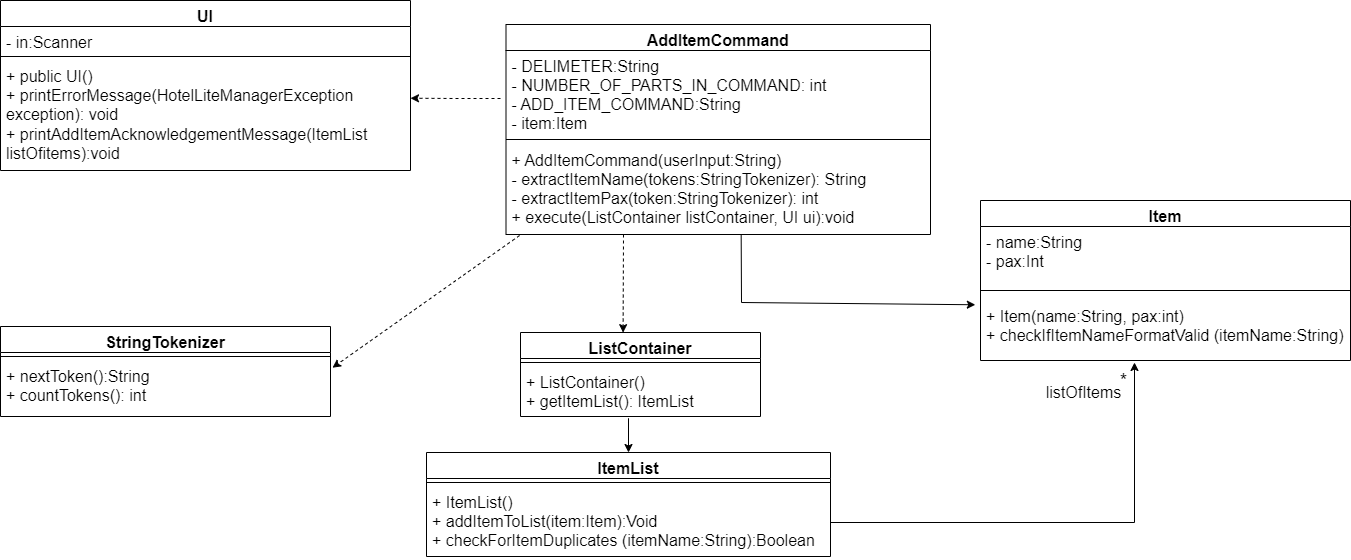

The diagram above was exported from draw.io. Its source (the exported page's mxGraphModel, read from the mxfile embedded in the PNG):
<mxGraphModel dx="2249" dy="767" grid="1" gridSize="10" guides="1" tooltips="1" connect="1" arrows="1" fold="1" page="1" pageScale="1" pageWidth="827" pageHeight="1169" math="0" shadow="0">
  <root>
    <mxCell id="WIyWlLk6GJQsqaUBKTNV-0" />
    <mxCell id="WIyWlLk6GJQsqaUBKTNV-1" parent="WIyWlLk6GJQsqaUBKTNV-0" />
    <mxCell id="6EeUMykk1xDyM37zRZG6-9" value="Item" style="swimlane;fontStyle=1;align=center;verticalAlign=top;childLayout=stackLayout;horizontal=1;startSize=26;horizontalStack=0;resizeParent=1;resizeParentMax=0;resizeLast=0;collapsible=1;marginBottom=0;fontSize=16;" parent="WIyWlLk6GJQsqaUBKTNV-1" vertex="1">
      <mxGeometry x="720" y="538" width="370" height="160" as="geometry" />
    </mxCell>
    <mxCell id="6EeUMykk1xDyM37zRZG6-10" value="- name:String&#10;- pax:Int" style="text;strokeColor=none;fillColor=none;align=left;verticalAlign=top;spacingLeft=4;spacingRight=4;overflow=hidden;rotatable=0;points=[[0,0.5],[1,0.5]];portConstraint=eastwest;fontSize=16;" parent="6EeUMykk1xDyM37zRZG6-9" vertex="1">
      <mxGeometry y="26" width="370" height="54" as="geometry" />
    </mxCell>
    <mxCell id="6EeUMykk1xDyM37zRZG6-11" value="" style="line;strokeWidth=1;fillColor=none;align=left;verticalAlign=middle;spacingTop=-1;spacingLeft=3;spacingRight=3;rotatable=0;labelPosition=right;points=[];portConstraint=eastwest;fontSize=16;" parent="6EeUMykk1xDyM37zRZG6-9" vertex="1">
      <mxGeometry y="80" width="370" height="20" as="geometry" />
    </mxCell>
    <mxCell id="6EeUMykk1xDyM37zRZG6-12" value="+ Item(name:String, pax:int)&#10;+ checkIfItemNameFormatValid (itemName:String)&#10;&#10;" style="text;strokeColor=none;fillColor=none;align=left;verticalAlign=top;spacingLeft=4;spacingRight=4;overflow=hidden;rotatable=0;points=[[0,0.5],[1,0.5]];portConstraint=eastwest;fontSize=16;" parent="6EeUMykk1xDyM37zRZG6-9" vertex="1">
      <mxGeometry y="100" width="370" height="60" as="geometry" />
    </mxCell>
    <mxCell id="6EeUMykk1xDyM37zRZG6-25" style="edgeStyle=orthogonalEdgeStyle;rounded=0;orthogonalLoop=1;jettySize=auto;html=1;labelBackgroundColor=default;labelBorderColor=none;fontSize=16;" parent="WIyWlLk6GJQsqaUBKTNV-1" edge="1">
      <mxGeometry relative="1" as="geometry">
        <mxPoint x="874" y="700" as="targetPoint" />
        <mxPoint x="570" y="862" as="sourcePoint" />
        <Array as="points">
          <mxPoint x="569.5" y="860" />
          <mxPoint x="873.5" y="860" />
        </Array>
      </mxGeometry>
    </mxCell>
    <mxCell id="6EeUMykk1xDyM37zRZG6-26" value="&lt;font style=&quot;font-size: 19px;&quot;&gt;*&lt;/font&gt;" style="edgeLabel;html=1;align=center;verticalAlign=middle;resizable=0;points=[];fontSize=19;" parent="6EeUMykk1xDyM37zRZG6-25" connectable="0" vertex="1">
      <mxGeometry x="0.909" y="1" relative="1" as="geometry">
        <mxPoint x="-11" y="-3" as="offset" />
      </mxGeometry>
    </mxCell>
    <mxCell id="6EeUMykk1xDyM37zRZG6-27" value="&lt;font style=&quot;font-size: 16px&quot;&gt;listOfItems&lt;/font&gt;" style="edgeLabel;html=1;align=center;verticalAlign=middle;resizable=0;points=[];fontSize=15;" parent="6EeUMykk1xDyM37zRZG6-25" connectable="0" vertex="1">
      <mxGeometry x="0.9025" relative="1" as="geometry">
        <mxPoint x="-52" y="6" as="offset" />
      </mxGeometry>
    </mxCell>
    <mxCell id="6EeUMykk1xDyM37zRZG6-28" value="UI" style="swimlane;fontStyle=1;align=center;verticalAlign=top;childLayout=stackLayout;horizontal=1;startSize=26;horizontalStack=0;resizeParent=1;resizeParentMax=0;resizeLast=0;collapsible=1;marginBottom=0;fontSize=16;" parent="WIyWlLk6GJQsqaUBKTNV-1" vertex="1">
      <mxGeometry x="-260" y="338" width="410" height="170" as="geometry" />
    </mxCell>
    <mxCell id="6EeUMykk1xDyM37zRZG6-29" value="- in:Scanner" style="text;strokeColor=none;fillColor=none;align=left;verticalAlign=top;spacingLeft=4;spacingRight=4;overflow=hidden;rotatable=0;points=[[0,0.5],[1,0.5]];portConstraint=eastwest;fontSize=16;" parent="6EeUMykk1xDyM37zRZG6-28" vertex="1">
      <mxGeometry y="26" width="410" height="26" as="geometry" />
    </mxCell>
    <mxCell id="6EeUMykk1xDyM37zRZG6-30" value="" style="line;strokeWidth=1;fillColor=none;align=left;verticalAlign=middle;spacingTop=-1;spacingLeft=3;spacingRight=3;rotatable=0;labelPosition=right;points=[];portConstraint=eastwest;fontSize=16;" parent="6EeUMykk1xDyM37zRZG6-28" vertex="1">
      <mxGeometry y="52" width="410" height="8" as="geometry" />
    </mxCell>
    <mxCell id="6EeUMykk1xDyM37zRZG6-31" value="+ public UI()&#10;+ printErrorMessage(HotelLiteManagerException exception): void&#10;+ printAddItemAcknowledgementMessage(ItemList listOfitems):void&#10;" style="text;strokeColor=none;fillColor=none;align=left;verticalAlign=top;spacingLeft=4;spacingRight=4;overflow=hidden;rotatable=0;points=[[0,0.5],[1,0.5]];portConstraint=eastwest;fontSize=16;whiteSpace=wrap;" parent="6EeUMykk1xDyM37zRZG6-28" vertex="1">
      <mxGeometry y="60" width="410" height="110" as="geometry" />
    </mxCell>
    <mxCell id="6EeUMykk1xDyM37zRZG6-32" style="edgeStyle=orthogonalEdgeStyle;rounded=0;orthogonalLoop=1;jettySize=auto;html=1;entryX=1;entryY=0.343;entryDx=0;entryDy=0;entryPerimeter=0;labelBackgroundColor=default;labelBorderColor=none;fontSize=16;dashed=1;" parent="WIyWlLk6GJQsqaUBKTNV-1" target="6EeUMykk1xDyM37zRZG6-31" edge="1">
      <mxGeometry relative="1" as="geometry">
        <mxPoint x="240" y="436" as="sourcePoint" />
      </mxGeometry>
    </mxCell>
    <mxCell id="cmABnQghusR7VM0XmECZ-0" value="StringTokenizer" style="swimlane;fontStyle=1;align=center;verticalAlign=top;childLayout=stackLayout;horizontal=1;startSize=26;horizontalStack=0;resizeParent=1;resizeParentMax=0;resizeLast=0;collapsible=1;marginBottom=0;fontSize=16;" parent="WIyWlLk6GJQsqaUBKTNV-1" vertex="1">
      <mxGeometry x="-260" y="664" width="330" height="90" as="geometry" />
    </mxCell>
    <mxCell id="cmABnQghusR7VM0XmECZ-1" value="" style="line;strokeWidth=1;fillColor=none;align=left;verticalAlign=middle;spacingTop=-1;spacingLeft=3;spacingRight=3;rotatable=0;labelPosition=right;points=[];portConstraint=eastwest;fontSize=16;" parent="cmABnQghusR7VM0XmECZ-0" vertex="1">
      <mxGeometry y="26" width="330" height="8" as="geometry" />
    </mxCell>
    <mxCell id="cmABnQghusR7VM0XmECZ-2" value="+ nextToken():String&#10;+ countTokens(): int&#10;" style="text;strokeColor=none;fillColor=none;align=left;verticalAlign=top;spacingLeft=4;spacingRight=4;overflow=hidden;rotatable=0;points=[[0,0.5],[1,0.5]];portConstraint=eastwest;fontSize=16;" parent="cmABnQghusR7VM0XmECZ-0" vertex="1">
      <mxGeometry y="34" width="330" height="56" as="geometry" />
    </mxCell>
    <mxCell id="cmABnQghusR7VM0XmECZ-3" value="" style="endArrow=classic;html=1;rounded=0;exitX=0.032;exitY=1.011;exitDx=0;exitDy=0;exitPerimeter=0;entryX=1.006;entryY=0.129;entryDx=0;entryDy=0;entryPerimeter=0;dashed=1;fontSize=16;" parent="WIyWlLk6GJQsqaUBKTNV-1" source="Y_U4XJm6RhhriOCMLH7b-5" target="cmABnQghusR7VM0XmECZ-2" edge="1">
      <mxGeometry width="50" height="50" relative="1" as="geometry">
        <mxPoint x="241.942" y="608.5700000000002" as="sourcePoint" />
        <mxPoint x="390" y="460" as="targetPoint" />
      </mxGeometry>
    </mxCell>
    <mxCell id="cmABnQghusR7VM0XmECZ-7" value="" style="endArrow=classic;html=1;rounded=0;entryX=0.463;entryY=-0.005;entryDx=0;entryDy=0;entryPerimeter=0;exitX=0.463;exitY=1.103;exitDx=0;exitDy=0;exitPerimeter=0;fontSize=16;" parent="WIyWlLk6GJQsqaUBKTNV-1" edge="1">
      <mxGeometry width="50" height="50" relative="1" as="geometry">
        <mxPoint x="384.8649999999998" y="790.7380000000003" as="sourcePoint" />
        <mxPoint x="384.8649999999998" y="789.5500000000002" as="targetPoint" />
      </mxGeometry>
    </mxCell>
    <mxCell id="Y_U4XJm6RhhriOCMLH7b-2" value="AddItemCommand" style="swimlane;fontStyle=1;align=center;verticalAlign=top;childLayout=stackLayout;horizontal=1;startSize=26;horizontalStack=0;resizeParent=1;resizeParentMax=0;resizeLast=0;collapsible=1;marginBottom=0;fontSize=16;" parent="WIyWlLk6GJQsqaUBKTNV-1" vertex="1">
      <mxGeometry x="245.5" y="362" width="424.5" height="210" as="geometry" />
    </mxCell>
    <mxCell id="Y_U4XJm6RhhriOCMLH7b-3" value="- DELIMETER:String&#10;- NUMBER_OF_PARTS_IN_COMMAND: int&#10;- ADD_ITEM_COMMAND:String&#10;- item:Item&#10;" style="text;strokeColor=none;fillColor=none;align=left;verticalAlign=top;spacingLeft=4;spacingRight=4;overflow=hidden;rotatable=0;points=[[0,0.5],[1,0.5]];portConstraint=eastwest;fontSize=16;" parent="Y_U4XJm6RhhriOCMLH7b-2" vertex="1">
      <mxGeometry y="26" width="424.5" height="84" as="geometry" />
    </mxCell>
    <mxCell id="Y_U4XJm6RhhriOCMLH7b-4" value="" style="line;strokeWidth=1;fillColor=none;align=left;verticalAlign=middle;spacingTop=-1;spacingLeft=3;spacingRight=3;rotatable=0;labelPosition=right;points=[];portConstraint=eastwest;fontSize=16;" parent="Y_U4XJm6RhhriOCMLH7b-2" vertex="1">
      <mxGeometry y="110" width="424.5" height="10" as="geometry" />
    </mxCell>
    <mxCell id="Y_U4XJm6RhhriOCMLH7b-5" value="+ AddItemCommand(userInput:String)&#10;- extractItemName(tokens:StringTokenizer): String&#10;- extractItemPax(token:StringTokenizer): int&#10;+ execute(ListContainer listContainer, UI ui):void" style="text;strokeColor=none;fillColor=none;align=left;verticalAlign=top;spacingLeft=4;spacingRight=4;overflow=hidden;rotatable=0;points=[[0,0.5],[1,0.5]];portConstraint=eastwest;fontSize=16;" parent="Y_U4XJm6RhhriOCMLH7b-2" vertex="1">
      <mxGeometry y="120" width="424.5" height="90" as="geometry" />
    </mxCell>
    <mxCell id="Y_U4XJm6RhhriOCMLH7b-6" value="ItemList" style="swimlane;fontStyle=1;align=center;verticalAlign=top;childLayout=stackLayout;horizontal=1;startSize=26;horizontalStack=0;resizeParent=1;resizeParentMax=0;resizeLast=0;collapsible=1;marginBottom=0;fontSize=16;" parent="WIyWlLk6GJQsqaUBKTNV-1" vertex="1">
      <mxGeometry x="166" y="790" width="404" height="104" as="geometry" />
    </mxCell>
    <mxCell id="Y_U4XJm6RhhriOCMLH7b-8" value="" style="line;strokeWidth=1;fillColor=none;align=left;verticalAlign=middle;spacingTop=-1;spacingLeft=3;spacingRight=3;rotatable=0;labelPosition=right;points=[];portConstraint=eastwest;fontSize=16;" parent="Y_U4XJm6RhhriOCMLH7b-6" vertex="1">
      <mxGeometry y="26" width="404" height="8" as="geometry" />
    </mxCell>
    <mxCell id="Y_U4XJm6RhhriOCMLH7b-9" value="+ ItemList()&#10;+ addItemToList(item:Item):Void&#10;+ checkForItemDuplicates (itemName:String):Boolean&#10;&#10;" style="text;strokeColor=none;fillColor=none;align=left;verticalAlign=top;spacingLeft=4;spacingRight=4;overflow=hidden;rotatable=0;points=[[0,0.5],[1,0.5]];portConstraint=eastwest;fontSize=16;" parent="Y_U4XJm6RhhriOCMLH7b-6" vertex="1">
      <mxGeometry y="34" width="404" height="70" as="geometry" />
    </mxCell>
    <mxCell id="Y_U4XJm6RhhriOCMLH7b-11" value="ListContainer" style="swimlane;fontStyle=1;align=center;verticalAlign=top;childLayout=stackLayout;horizontal=1;startSize=26;horizontalStack=0;resizeParent=1;resizeParentMax=0;resizeLast=0;collapsible=1;marginBottom=0;fontSize=16;" parent="WIyWlLk6GJQsqaUBKTNV-1" vertex="1">
      <mxGeometry x="260" y="670" width="240" height="84" as="geometry" />
    </mxCell>
    <mxCell id="Y_U4XJm6RhhriOCMLH7b-13" value="" style="line;strokeWidth=1;fillColor=none;align=left;verticalAlign=middle;spacingTop=-1;spacingLeft=3;spacingRight=3;rotatable=0;labelPosition=right;points=[];portConstraint=eastwest;fontSize=16;" parent="Y_U4XJm6RhhriOCMLH7b-11" vertex="1">
      <mxGeometry y="26" width="240" height="8" as="geometry" />
    </mxCell>
    <mxCell id="Y_U4XJm6RhhriOCMLH7b-14" value="+ ListContainer()&#10;+ getItemList(): ItemList&#10;&#10;&#10;" style="text;strokeColor=none;fillColor=none;align=left;verticalAlign=top;spacingLeft=4;spacingRight=4;overflow=hidden;rotatable=0;points=[[0,0.5],[1,0.5]];portConstraint=eastwest;fontSize=16;" parent="Y_U4XJm6RhhriOCMLH7b-11" vertex="1">
      <mxGeometry y="34" width="240" height="50" as="geometry" />
    </mxCell>
    <mxCell id="Y_U4XJm6RhhriOCMLH7b-15" value="" style="endArrow=classic;html=1;rounded=0;fontSize=16;exitX=0.5;exitY=1.035;exitDx=0;exitDy=0;exitPerimeter=0;" parent="WIyWlLk6GJQsqaUBKTNV-1" edge="1">
      <mxGeometry width="50" height="50" relative="1" as="geometry">
        <mxPoint x="368" y="755.7500000000005" as="sourcePoint" />
        <mxPoint x="368" y="790" as="targetPoint" />
      </mxGeometry>
    </mxCell>
    <mxCell id="Y_U4XJm6RhhriOCMLH7b-16" value="" style="endArrow=classic;html=1;rounded=0;fontSize=16;entryX=0.54;entryY=-0.022;entryDx=0;entryDy=0;entryPerimeter=0;dashed=1;" parent="WIyWlLk6GJQsqaUBKTNV-1" edge="1">
      <mxGeometry width="50" height="50" relative="1" as="geometry">
        <mxPoint x="363" y="572" as="sourcePoint" />
        <mxPoint x="362.5999999999999" y="670.152" as="targetPoint" />
      </mxGeometry>
    </mxCell>
    <mxCell id="GaJ6DwZyPAtxD31DUGex-0" value="" style="endArrow=classic;html=1;rounded=0;fontSize=16;exitX=0.554;exitY=1.003;exitDx=0;exitDy=0;exitPerimeter=0;entryX=-0.014;entryY=0.071;entryDx=0;entryDy=0;entryPerimeter=0;" edge="1" parent="WIyWlLk6GJQsqaUBKTNV-1" source="Y_U4XJm6RhhriOCMLH7b-5" target="6EeUMykk1xDyM37zRZG6-12">
      <mxGeometry width="50" height="50" relative="1" as="geometry">
        <mxPoint x="390" y="600" as="sourcePoint" />
        <mxPoint x="440" y="550" as="targetPoint" />
        <Array as="points">
          <mxPoint x="481" y="640" />
        </Array>
      </mxGeometry>
    </mxCell>
  </root>
</mxGraphModel>